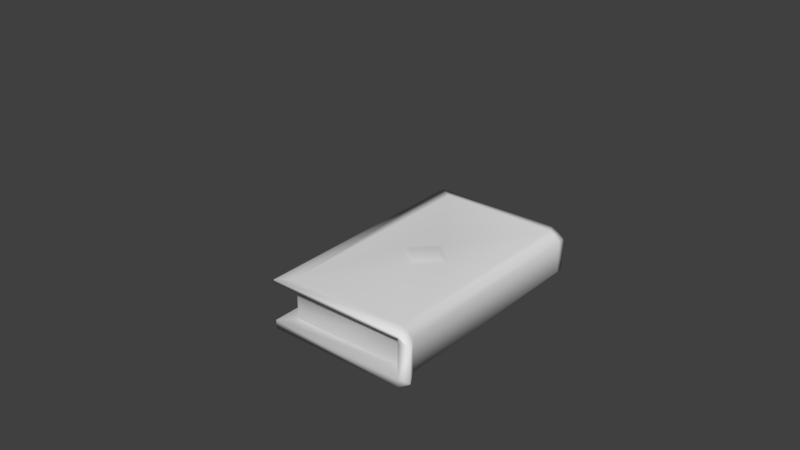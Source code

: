 # Source: Book.blend  (saved by Blender 2.79.0; exported with 4.5.12 LTS)
import bpy
from mathutils import Matrix  # noqa: F401  (used for matrix-valued properties, if any)

bpy.ops.wm.read_factory_settings(use_empty=True)
scene = bpy.context.scene
scene.name = 'Scene'

# ---- collections
col_collection_1 = bpy.data.collections.new('Collection 1'); scene.collection.children.link(col_collection_1)
col_collection_2 = bpy.data.collections.new('Collection 2'); scene.collection.children.link(col_collection_2)
col_collection_2.hide_render = True
col_collection_2.hide_viewport = True

# ---- materials (node trees are filled in below, after node groups)
mat_book = bpy.data.materials.new('Book')
mat_book.alpha_threshold = 0.0
mat_book.use_transparent_shadow = False
mat_book.roughness = 0.5
mat_book.line_color = (0.0, 0.0, 0.0, 1.0)

# ---- material node trees

# ---- world
world_world = bpy.data.worlds.new('World'); scene.world = world_world
world_world.color = (0.05088, 0.05088, 0.05088)
world_world.use_sun_shadow = False
world_world.sun_shadow_jitter_overblur = 0.0
world_world.cycles.sampling_method = 'MANUAL'

# ---- meshes
me_cube = bpy.data.meshes.new('Cube')
me_cube.from_pydata([(-0.3546, -0.415, 0.0), (-0.3546, 0.415, 0.0), (-0.3546, -0.415, 0.1909), (-0.3546, 0.415, 0.1909), (0.1009, -0.415, 0.1909), (0.1009, 0.415, 0.1909), (0.1009, -0.415, 0.0), (0.1009, 0.415, 0.0), (0.1443, 0.415, 0.157), (0.1443, 0.415, 0.03388), (0.1443, -0.415, 0.03388), (0.1443, -0.415, 0.157), (-0.3546, -0.415, 0.03388), (-0.3546, -0.415, 0.157), (-0.3546, 0.4302, 0.03388), (-0.3546, 0.4302, 0.157), (0.1009, 0.4302, 0.03388), (0.1009, 0.4302, 0.157), (0.1009, -0.415, 0.157), (0.1009, -0.415, 0.03388), (-0.2215, -0.01891, 0.1909), (-0.0256, -0.01891, 0.1909), (-0.1236, 0.07906, 0.1909), (-0.1236, -0.1169, 0.1909), (-0.1236, -0.01891, 0.1972), (-0.1901, -0.01891, 0.1972), (-0.05704, -0.01891, 0.1972), (-0.1236, -0.08544, 0.1972), (-0.1236, 0.04762, 0.1972), (0.1009, -0.415, 0.1799), (0.1009, 0.4302, 0.1799), (-0.3546, 0.4302, 0.1799), (-0.3546, -0.415, 0.1799), (0.122, -0.415, 0.1802), (0.122, 0.415, 0.1802), (0.09164, 0.4428, 0.0), (-0.4061, 0.4428, 0.0), (0.1283, -0.4693, 0.0), (-0.4061, -0.4693, 0.0), (-0.4061, -0.4693, 0.03388), (0.1283, -0.4693, 0.03388), (0.1443, 0.4428, 0.03388), (0.1009, 0.4428, 0.03388), (0.09164, 0.4428, 0.1909), (-0.4061, 0.4428, 0.1909), (0.1283, -0.4693, 0.1909), (-0.4061, -0.4693, 0.1909), (0.1791, -0.4693, 0.157), (0.1283, -0.4693, 0.157), (-0.4061, 0.4428, 0.03388), (0.1791, -0.4693, 0.03388), (0.1283, -0.4693, 0.1799), (0.1009, 0.4428, 0.1799), (-0.4061, 0.4428, 0.1799), (0.1529, -0.4693, 0.1802), (0.122, 0.4428, 0.1802), (-0.4061, -0.4693, 0.1799), (0.1009, 0.4428, 0.157), (0.1443, 0.4428, 0.157)], [], [(7, 6, 0, 1), (34, 30, 52, 55), (10, 11, 47, 50), (12, 14, 49, 39), (1, 0, 38, 36), (6, 10, 50, 37), (16, 14, 15, 17), (13, 15, 14, 12), (18, 13, 12, 19), (8, 11, 10, 9), (18, 19, 40, 48), (19, 12, 39, 40), (17, 30, 52, 57), (9, 7, 35, 41), (5, 34, 55, 43), (33, 11, 8, 34), (9, 10, 6, 7), (23, 21, 26, 27), (22, 20, 25, 28), (21, 22, 28, 26), (20, 23, 27, 25), (3, 22, 5), (23, 2, 4), (20, 3, 2), (5, 21, 4), (22, 21, 5), (22, 3, 20), (20, 2, 23), (21, 23, 4), (27, 24, 25), (25, 24, 28), (24, 27, 26), (24, 26, 28), (30, 17, 15, 31), (30, 31, 53, 52), (0, 6, 37, 38), (16, 17, 57, 42), (13, 32, 31, 15), (18, 29, 32, 13), (4, 33, 34, 5), (42, 35, 36, 49), (37, 40, 39, 38), (38, 39, 49, 36), (50, 40, 37), (42, 41, 35), (51, 45, 46, 56), (56, 46, 44, 53), (47, 48, 40, 50), (55, 52, 43), (51, 48, 47, 54), (43, 52, 53, 44), (45, 51, 54), (3, 5, 43, 44), (31, 32, 56, 53), (14, 16, 42, 49), (4, 2, 46, 45), (32, 29, 51, 56), (11, 33, 54, 47), (2, 3, 44, 46), (7, 1, 36, 35), (29, 18, 48, 51), (33, 4, 45, 54), (41, 42, 57, 58), (58, 57, 52, 55), (34, 8, 58, 55), (8, 9, 41, 58)])
me_cube.polygons.foreach_set('use_smooth', [True] * 66)
_k = {(21, 22): 1.0, (21, 23): 1.0, (20, 23): 1.0, (20, 22): 1.0, (26, 28): 1.0, (26, 27): 1.0, (25, 27): 1.0, (25, 28): 1.0}
me_cube.attributes.new('crease_edge', 'FLOAT', 'EDGE').data.foreach_set('value', [_k.get((min(e.vertices), max(e.vertices)), 0.0) for e in me_cube.edges])
_uv = me_cube.uv_layers.new(name='UVMap')
_uv.uv.foreach_set('vector', [0.4794, 0.9592, 0.08146, 0.9592, 0.08145, 0.7408, 0.4794, 0.7408, 0.4476, 0.6996, 0.454, 0.7144, 0.454, 0.7144, 0.4476, 0.6996, 0.04962, 0.634, 0.04962, 0.693, 0.04962, 0.693, 0.04962, 0.634, 0.4956, 0.3429, 0.4956, 0.7408, 0.4956, 0.7408, 0.4956, 0.3429, 0.4794, 0.7408, 0.08145, 0.7408, 0.08145, 0.7408, 0.4794, 0.7408, 0.04962, 0.6076, 0.04962, 0.634, 0.04962, 0.634, 0.04962, 0.6076, 0.4956, 0.9592, 0.4956, 0.7408, 0.5547, 0.7408, 0.5547, 0.9592, 0.5547, 0.3429, 0.5547, 0.7408, 0.4956, 0.7408, 0.4956, 0.3429, 0.8451, 0.6831, 0.6267, 0.6831, 0.6267, 0.624, 0.8451, 0.624, 0.4476, 0.693, 0.04962, 0.693, 0.04962, 0.634, 0.4476, 0.634, 0.8451, 0.6831, 0.8451, 0.624, 0.8451, 0.624, 0.8451, 0.6831, 0.8451, 0.624, 0.6267, 0.624, 0.6267, 0.624, 0.8451, 0.624, 0.5547, 0.9592, 0.5628, 0.9592, 0.5628, 0.9592, 0.5547, 0.9592, 0.4476, 0.634, 0.4476, 0.6076, 0.4476, 0.6076, 0.4476, 0.634, 0.4476, 0.7194, 0.4476, 0.6996, 0.4476, 0.6996, 0.4476, 0.7194, 0.04962, 0.6996, 0.04962, 0.693, 0.4476, 0.693, 0.4476, 0.6996, 0.4476, 0.634, 0.04962, 0.634, 0.04962, 0.6076, 0.4476, 0.6076, 0.8262, 0.8516, 0.7791, 0.8986, 0.7791, 0.8831, 0.8106, 0.8517, 0.7321, 0.8516, 0.7791, 0.8046, 0.7792, 0.8201, 0.7477, 0.8515, 0.7791, 0.8986, 0.7321, 0.8516, 0.7477, 0.8515, 0.7791, 0.8831, 0.7791, 0.8046, 0.8262, 0.8516, 0.8106, 0.8517, 0.7792, 0.8201, 0.5709, 0.7408, 0.7321, 0.8516, 0.5709, 0.9592, 0.8262, 0.8516, 0.9692, 0.7408, 0.9692, 0.9593, 0.7791, 0.8046, 0.5709, 0.7408, 0.9692, 0.7408, 0.5709, 0.9592, 0.7791, 0.8986, 0.9692, 0.9593, 0.7321, 0.8516, 0.7791, 0.8986, 0.5709, 0.9592, 0.7321, 0.8516, 0.5709, 0.7408, 0.7791, 0.8046, 0.7791, 0.8046, 0.9692, 0.7408, 0.8262, 0.8516, 0.7791, 0.8986, 0.8262, 0.8516, 0.9692, 0.9593, 0.8106, 0.8517, 0.7791, 0.8516, 0.7792, 0.8201, 0.7792, 0.8201, 0.7791, 0.8516, 0.7477, 0.8515, 0.7791, 0.8516, 0.8106, 0.8517, 0.7791, 0.8831, 0.7791, 0.8516, 0.7791, 0.8831, 0.7477, 0.8515, 0.5628, 0.9592, 0.5547, 0.9592, 0.5547, 0.7408, 0.5628, 0.7408, 0.5628, 0.9592, 0.5628, 0.7408, 0.5628, 0.7408, 0.5628, 0.9592, 0.08145, 0.7408, 0.08146, 0.9592, 0.08146, 0.9592, 0.08145, 0.7408, 0.4956, 0.9592, 0.5547, 0.9592, 0.5547, 0.9592, 0.4956, 0.9592, 0.5547, 0.3429, 0.5628, 0.3429, 0.5628, 0.7408, 0.5547, 0.7408, 0.8451, 0.6831, 0.8451, 0.6912, 0.6267, 0.6912, 0.6267, 0.6831, 0.04962, 0.7194, 0.04962, 0.6996, 0.4476, 0.6996, 0.4476, 0.7194, 0.4956, 0.9592, 0.4794, 0.9592, 0.4794, 0.7408, 0.4956, 0.7408, 0.8451, 0.6078, 0.8451, 0.624, 0.6267, 0.624, 0.6267, 0.6078, 0.4794, 0.3429, 0.4956, 0.3429, 0.4956, 0.7408, 0.4794, 0.7408, 0.04962, 0.634, 0.03682, 0.6176, 0.04962, 0.6076, 0.4604, 0.6176, 0.4476, 0.634, 0.4476, 0.6076, 0.8451, 0.6912, 0.8451, 0.6993, 0.6267, 0.6993, 0.6267, 0.6912, 0.5628, 0.3429, 0.5709, 0.3429, 0.5709, 0.7408, 0.5628, 0.7408, 0.04962, 0.693, 0.02884, 0.693, 0.02884, 0.634, 0.04962, 0.634, 0.4476, 0.6996, 0.454, 0.7144, 0.4476, 0.7194, 0.04322, 0.7144, 0.03682, 0.7094, 0.04962, 0.693, 0.04962, 0.6996, 0.5709, 0.9592, 0.5628, 0.9592, 0.5628, 0.7408, 0.5709, 0.7408, 0.04962, 0.7194, 0.04322, 0.7144, 0.04962, 0.6996, 0.5709, 0.7408, 0.5709, 0.9592, 0.5709, 0.9592, 0.5709, 0.7408, 0.5628, 0.7408, 0.5628, 0.3429, 0.5628, 0.3429, 0.5628, 0.7408, 0.4956, 0.7408, 0.4956, 0.9592, 0.4956, 0.9592, 0.4956, 0.7408, 0.9692, 0.9593, 0.9692, 0.7408, 0.9692, 0.7408, 0.9692, 0.9593, 0.6267, 0.6912, 0.8451, 0.6912, 0.8451, 0.6912, 0.6267, 0.6912, 0.04962, 0.693, 0.04962, 0.6996, 0.04962, 0.6996, 0.04962, 0.693, 0.9692, 0.7408, 0.5709, 0.7408, 0.5709, 0.7408, 0.9692, 0.7408, 0.4794, 0.9592, 0.4794, 0.7408, 0.4794, 0.7408, 0.4794, 0.9592, 0.8451, 0.6912, 0.8451, 0.6831, 0.8451, 0.6831, 0.8451, 0.6912, 0.04962, 0.6996, 0.04962, 0.7194, 0.04962, 0.7194, 0.04962, 0.6996, 0.4476, 0.634, 0.4683, 0.634, 0.4683, 0.693, 0.4476, 0.693, 0.4476, 0.693, 0.4604, 0.7094, 0.454, 0.7144, 0.4476, 0.6996, 0.4476, 0.6996, 0.4476, 0.693, 0.4476, 0.693, 0.4476, 0.6996, 0.4476, 0.693, 0.4476, 0.634, 0.4476, 0.634, 0.4476, 0.693])
me_cube.materials.append(mat_book)
me_cube.use_remesh_preserve_volume = False
me_cube.use_remesh_preserve_attributes = False
me_cube.use_mirror_vertex_groups = False
me_cube.update()
me_cube_003 = bpy.data.meshes.new('Cube.003')
me_cube_003.from_pydata([(-0.8545, -1.0, 0.0), (-0.8545, 1.0, 0.0), (-0.8545, -1.0, 0.46), (-0.8545, 1.0, 0.46), (0.2432, -1.0, 0.46), (0.2432, 1.0, 0.46), (0.2432, -1.0, 0.0), (0.2432, 1.0, 0.0), (0.3149, 1.0, 0.3986), (0.3072, 1.0, 0.05359), (0.3072, -1.0, 0.05359), (0.3149, -1.0, 0.3986), (-0.8545, -1.0, 0.05359), (-0.8545, -1.0, 0.3986), (-0.8545, 1.0, 0.05359), (-0.8545, 1.0, 0.3986), (0.2432, 1.0, 0.05359), (0.2432, 1.0, 0.3986), (0.2432, -1.0, 0.3986), (0.2432, -1.0, 0.05359), (-0.5338, -0.04556, 0.46), (-0.0617, -0.04556, 0.46), (-0.2978, 0.1905, 0.46), (-0.2978, -0.2816, 0.46), (-0.4581, -0.04556, 0.4752), (-0.1375, -0.04556, 0.4752), (-0.2978, -0.2059, 0.4752), (-0.2978, 0.1148, 0.4752), (0.2432, 0.99, 0.1234), (0.2432, 0.99, 0.3366), (0.2432, 0.9849, 0.23), (0.2432, -0.9892, 0.3366), (0.2432, -0.9892, 0.1234), (0.2432, -0.9892, 0.23), (0.3476, 1.0, 0.3366), (0.3476, 1.0, 0.1234), (0.3476, 1.0, 0.23), (-0.8414, 0.99, 0.3366), (-0.8454, 0.99, 0.1234), (-0.8371, 0.9849, 0.23), (-0.8414, -0.9892, 0.3366), (-0.8454, -0.9892, 0.1234), (-0.8371, -0.9892, 0.23), (0.3476, -1.0, 0.1234), (0.3476, -1.0, 0.3366), (0.3476, -1.0, 0.23), (-0.2978, -0.04556, 0.5178), (-0.3802, -0.04556, 0.4982), (-0.2153, -0.04556, 0.4982), (-0.2978, -0.128, 0.4982), (-0.2978, 0.03687, 0.4982)], [], [(7, 6, 0, 1), (16, 7, 1, 14), (6, 19, 12, 0), (0, 12, 14, 1), (18, 4, 2, 13), (10, 19, 6), (16, 9, 7), (13, 2, 3, 15), (43, 32, 19, 10), (35, 43, 10, 9), (8, 11, 44, 34), (5, 17, 15, 3), (18, 13, 40, 31), (16, 14, 38, 28), (8, 17, 5), (4, 18, 11), (4, 11, 8, 5), (9, 10, 6, 7), (23, 21, 25, 26), (22, 20, 24, 27), (21, 22, 27, 25), (20, 23, 26, 24), (3, 22, 5), (23, 2, 4), (20, 3, 2), (5, 21, 4), (22, 21, 5), (22, 3, 20), (20, 2, 23), (21, 23, 4), (26, 25, 48, 49), (27, 24, 47, 50), (25, 27, 50, 48), (24, 26, 49, 47), (29, 37, 15, 17), (32, 41, 12, 19), (13, 15, 37, 40), (11, 18, 31, 44), (41, 38, 14, 12), (9, 16, 28, 35), (29, 34, 36, 30), (30, 36, 35, 28), (32, 43, 45, 33), (33, 45, 44, 31), (43, 35, 36, 45), (45, 36, 34, 44), (41, 32, 33, 42), (42, 33, 31, 40), (38, 41, 42, 39), (39, 42, 40, 37), (37, 29, 30, 39), (39, 30, 28, 38), (34, 29, 17, 8), (49, 46, 47), (47, 46, 50), (46, 49, 48), (46, 48, 50)])
me_cube_003.polygons.foreach_set('use_smooth', [True] * 57)
_k = {(1, 7): 1.0, (4, 18): 1.0, (0, 6): 1.0, (0, 1): 1.0, (4, 11): 1.0, (3, 5): 1.0, (2, 4): 1.0, (2, 3): 1.0, (5, 8): 1.0, (5, 17): 1.0, (3, 15): 1.0, (7, 9): 1.0, (6, 10): 1.0, (1, 14): 1.0, (2, 13): 1.0, (0, 12): 1.0, (6, 19): 1.0, (7, 16): 1.0, (4, 5): 1.0, (6, 7): 1.0, (21, 25): 1.0, (22, 27): 1.0, (20, 24): 1.0, (23, 26): 1.0, (21, 22): 1.0, (21, 23): 1.0, (20, 23): 1.0, (20, 22): 1.0, (25, 48): 1.0, (27, 50): 1.0, (24, 47): 1.0, (26, 49): 1.0, (25, 27): 1.0, (25, 26): 1.0, (24, 26): 1.0, (24, 27): 1.0, (29, 30): 1.0, (34, 36): 1.0, (28, 30): 1.0, (35, 36): 1.0, (32, 33): 1.0, (43, 45): 1.0, (31, 33): 1.0, (44, 45): 1.0, (41, 42): 1.0, (40, 42): 1.0, (38, 39): 1.0, (37, 39): 1.0, (8, 34): 1.0, (17, 29): 1.0, (16, 28): 1.0, (14, 38): 1.0, (9, 35): 1.0, (15, 37): 1.0, (10, 43): 1.0, (19, 32): 1.0, (18, 31): 1.0, (13, 40): 1.0, (11, 44): 1.0, (12, 41): 1.0, (46, 47): 1.0, (46, 48): 1.0, (46, 49): 1.0, (46, 50): 1.0, (48, 50): 1.0, (48, 49): 1.0, (47, 49): 1.0, (47, 50): 1.0}
me_cube_003.attributes.new('crease_edge', 'FLOAT', 'EDGE').data.foreach_set('value', [_k.get((min(e.vertices), max(e.vertices)), 0.0) for e in me_cube_003.edges])
me_cube_003.materials.append(mat_book)
me_cube_003.use_remesh_preserve_volume = False
me_cube_003.use_remesh_preserve_attributes = False
me_cube_003.use_mirror_vertex_groups = False
me_cube_003.update()

# ---- objects
ob_booklow = bpy.data.objects.new('BookLow', me_cube)
ob_bookhigh = bpy.data.objects.new('BookHigh', me_cube_003)

# ---- transforms, parenting, visibility, modifiers, constraints
ob_booklow.location = (5.96e-08, 0.0, 0.0)
ob_booklow.lock_rotations_4d = False
ob_booklow.empty_display_type = 'ARROWS'
ob_booklow.lineart.crease_threshold = 0.0
ob_bookhigh.location = (5.96e-08, 0.0, 0.0)
ob_bookhigh.lock_rotations_4d = False
ob_bookhigh.empty_display_type = 'ARROWS'
ob_bookhigh.lineart.crease_threshold = 0.0
_m = ob_bookhigh.modifiers.new('Subsurf', 'SUBSURF')
_m.uv_smooth = 'PRESERVE_CORNERS'
_m.quality = 2
_m.levels = 5
_m.show_only_control_edges = False

# ---- collection membership
col_collection_1.objects.link(ob_booklow)
col_collection_2.objects.link(ob_bookhigh)

# ---- scene / render settings (as saved in the file)
scene.frame_start = 1; scene.frame_end = 250; scene.frame_set(1)
scene.render.engine = 'BLENDER_EEVEE_NEXT'
scene.render.resolution_percentage = 50
scene.render.dither_intensity = 0.0
scene.cycles.use_denoising = False
scene.cycles.samples = 128
scene.cycles.sampling_pattern = 'TABULATED_SOBOL'
scene.cycles.use_adaptive_sampling = False
scene.cycles.use_light_tree = False
scene.cycles.blur_glossy = 0.0
scene.cycles.sample_clamp_indirect = 0.0
scene.view_settings.view_transform = 'Standard'
bpy.context.view_layer.update()

# ---- added for rendering (the .blend has no active camera and no usable light): camera, sun
cam_auto = bpy.data.cameras.new('AutoCamera')
cam_auto.lens = 50.0
cam_auto.sensor_width = 36.0
cam_auto.clip_end = 1000.0
ob_auto_camera = bpy.data.objects.new('AutoCamera', cam_auto)
scene.collection.objects.link(ob_auto_camera)
ob_auto_camera.location = (1.95809, -2.6538, 2.02811)
ob_auto_camera.rotation_euler = (1.09748, -7.21219e-08, 0.694738)
scene.camera = ob_auto_camera
light_auto_sun = bpy.data.lights.new('AutoSun', 'SUN')
light_auto_sun.energy = 3.0
light_auto_sun.angle = 0.0523599
ob_auto_sun = bpy.data.objects.new('AutoSun', light_auto_sun)
scene.collection.objects.link(ob_auto_sun)
ob_auto_sun.rotation_euler = (0.872665, 0.174533, 0.523599)
bpy.context.view_layer.update()
